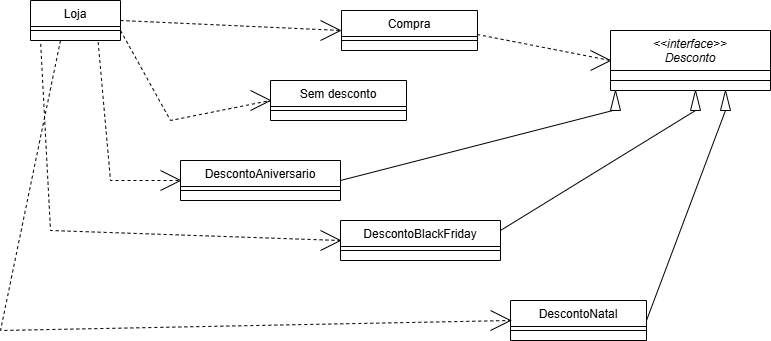

The diagram above was exported from draw.io. Its source (the exported page's mxGraphModel, read from the mxfile embedded in the PNG):
<mxGraphModel dx="1281" dy="527" grid="1" gridSize="10" guides="1" tooltips="1" connect="1" arrows="1" fold="1" page="1" pageScale="1" pageWidth="827" pageHeight="1169" math="0" shadow="0">
  <root>
    <mxCell id="WIyWlLk6GJQsqaUBKTNV-0" />
    <mxCell id="WIyWlLk6GJQsqaUBKTNV-1" parent="WIyWlLk6GJQsqaUBKTNV-0" />
    <mxCell id="zkfFHV4jXpPFQw0GAbJ--0" value="&lt;&lt;interface&gt;&gt;&#10;Desconto" style="swimlane;fontStyle=2;align=center;verticalAlign=top;childLayout=stackLayout;horizontal=1;startSize=40;horizontalStack=0;resizeParent=1;resizeLast=0;collapsible=1;marginBottom=0;rounded=0;shadow=0;strokeWidth=1;" parent="WIyWlLk6GJQsqaUBKTNV-1" vertex="1">
      <mxGeometry x="960" y="80" width="160" height="60" as="geometry">
        <mxRectangle x="230" y="140" width="160" height="26" as="alternateBounds" />
      </mxGeometry>
    </mxCell>
    <mxCell id="zkfFHV4jXpPFQw0GAbJ--4" value="" style="line;html=1;strokeWidth=1;align=left;verticalAlign=middle;spacingTop=-1;spacingLeft=3;spacingRight=3;rotatable=0;labelPosition=right;points=[];portConstraint=eastwest;" parent="zkfFHV4jXpPFQw0GAbJ--0" vertex="1">
      <mxGeometry y="40" width="160" height="20" as="geometry" />
    </mxCell>
    <mxCell id="zkfFHV4jXpPFQw0GAbJ--13" value="DescontoBlackFriday" style="swimlane;fontStyle=0;align=center;verticalAlign=top;childLayout=stackLayout;horizontal=1;startSize=26;horizontalStack=0;resizeParent=1;resizeLast=0;collapsible=1;marginBottom=0;rounded=0;shadow=0;strokeWidth=1;" parent="WIyWlLk6GJQsqaUBKTNV-1" vertex="1">
      <mxGeometry x="690" y="270" width="160" height="40" as="geometry">
        <mxRectangle x="340" y="380" width="170" height="26" as="alternateBounds" />
      </mxGeometry>
    </mxCell>
    <mxCell id="zkfFHV4jXpPFQw0GAbJ--15" value="" style="line;html=1;strokeWidth=1;align=left;verticalAlign=middle;spacingTop=-1;spacingLeft=3;spacingRight=3;rotatable=0;labelPosition=right;points=[];portConstraint=eastwest;" parent="zkfFHV4jXpPFQw0GAbJ--13" vertex="1">
      <mxGeometry y="26" width="160" height="8" as="geometry" />
    </mxCell>
    <mxCell id="zkfFHV4jXpPFQw0GAbJ--17" value="DescontoAniversario" style="swimlane;fontStyle=0;align=center;verticalAlign=top;childLayout=stackLayout;horizontal=1;startSize=26;horizontalStack=0;resizeParent=1;resizeLast=0;collapsible=1;marginBottom=0;rounded=0;shadow=0;strokeWidth=1;" parent="WIyWlLk6GJQsqaUBKTNV-1" vertex="1">
      <mxGeometry x="530" y="210" width="160" height="40" as="geometry">
        <mxRectangle x="550" y="140" width="160" height="26" as="alternateBounds" />
      </mxGeometry>
    </mxCell>
    <mxCell id="zkfFHV4jXpPFQw0GAbJ--23" value="" style="line;html=1;strokeWidth=1;align=left;verticalAlign=middle;spacingTop=-1;spacingLeft=3;spacingRight=3;rotatable=0;labelPosition=right;points=[];portConstraint=eastwest;" parent="zkfFHV4jXpPFQw0GAbJ--17" vertex="1">
      <mxGeometry y="26" width="160" height="8" as="geometry" />
    </mxCell>
    <mxCell id="jrzrH2ReWFfobeTwxlDJ-6" value="DescontoNatal" style="swimlane;fontStyle=0;align=center;verticalAlign=top;childLayout=stackLayout;horizontal=1;startSize=26;horizontalStack=0;resizeParent=1;resizeLast=0;collapsible=1;marginBottom=0;rounded=0;shadow=0;strokeWidth=1;" parent="WIyWlLk6GJQsqaUBKTNV-1" vertex="1">
      <mxGeometry x="860" y="350" width="136" height="40" as="geometry">
        <mxRectangle x="550" y="140" width="160" height="26" as="alternateBounds" />
      </mxGeometry>
    </mxCell>
    <mxCell id="jrzrH2ReWFfobeTwxlDJ-7" value="" style="line;html=1;strokeWidth=1;align=left;verticalAlign=middle;spacingTop=-1;spacingLeft=3;spacingRight=3;rotatable=0;labelPosition=right;points=[];portConstraint=eastwest;" parent="jrzrH2ReWFfobeTwxlDJ-6" vertex="1">
      <mxGeometry y="26" width="136" height="8" as="geometry" />
    </mxCell>
    <mxCell id="uEHd0SZ5kwI2vABD2zhX-18" value="Loja" style="swimlane;fontStyle=0;align=center;verticalAlign=top;childLayout=stackLayout;horizontal=1;startSize=26;horizontalStack=0;resizeParent=1;resizeLast=0;collapsible=1;marginBottom=0;rounded=0;shadow=0;strokeWidth=1;" parent="WIyWlLk6GJQsqaUBKTNV-1" vertex="1">
      <mxGeometry x="380" y="50" width="90" height="40" as="geometry">
        <mxRectangle x="340" y="380" width="170" height="26" as="alternateBounds" />
      </mxGeometry>
    </mxCell>
    <mxCell id="uEHd0SZ5kwI2vABD2zhX-19" value="" style="line;html=1;strokeWidth=1;align=left;verticalAlign=middle;spacingTop=-1;spacingLeft=3;spacingRight=3;rotatable=0;labelPosition=right;points=[];portConstraint=eastwest;" parent="uEHd0SZ5kwI2vABD2zhX-18" vertex="1">
      <mxGeometry y="26" width="90" height="8" as="geometry" />
    </mxCell>
    <mxCell id="yE7rzlmlXPvH3XVW16pp-60" value="" style="triangle;whiteSpace=wrap;html=1;direction=north;" parent="WIyWlLk6GJQsqaUBKTNV-1" vertex="1">
      <mxGeometry x="1070" y="140" width="10" height="20" as="geometry" />
    </mxCell>
    <mxCell id="ANVB3rBVbVlx-o3HCFjI-6" value="Sem desconto" style="swimlane;fontStyle=0;align=center;verticalAlign=top;childLayout=stackLayout;horizontal=1;startSize=26;horizontalStack=0;resizeParent=1;resizeLast=0;collapsible=1;marginBottom=0;rounded=0;shadow=0;strokeWidth=1;" vertex="1" parent="WIyWlLk6GJQsqaUBKTNV-1">
      <mxGeometry x="620" y="130" width="136" height="40" as="geometry">
        <mxRectangle x="550" y="140" width="160" height="26" as="alternateBounds" />
      </mxGeometry>
    </mxCell>
    <mxCell id="ANVB3rBVbVlx-o3HCFjI-7" value="" style="line;html=1;strokeWidth=1;align=left;verticalAlign=middle;spacingTop=-1;spacingLeft=3;spacingRight=3;rotatable=0;labelPosition=right;points=[];portConstraint=eastwest;" vertex="1" parent="ANVB3rBVbVlx-o3HCFjI-6">
      <mxGeometry y="26" width="136" height="8" as="geometry" />
    </mxCell>
    <mxCell id="ANVB3rBVbVlx-o3HCFjI-10" value="Compra" style="swimlane;fontStyle=0;align=center;verticalAlign=top;childLayout=stackLayout;horizontal=1;startSize=26;horizontalStack=0;resizeParent=1;resizeLast=0;collapsible=1;marginBottom=0;rounded=0;shadow=0;strokeWidth=1;" vertex="1" parent="WIyWlLk6GJQsqaUBKTNV-1">
      <mxGeometry x="691" y="60" width="136" height="40" as="geometry">
        <mxRectangle x="550" y="140" width="160" height="26" as="alternateBounds" />
      </mxGeometry>
    </mxCell>
    <mxCell id="ANVB3rBVbVlx-o3HCFjI-11" value="" style="line;html=1;strokeWidth=1;align=left;verticalAlign=middle;spacingTop=-1;spacingLeft=3;spacingRight=3;rotatable=0;labelPosition=right;points=[];portConstraint=eastwest;" vertex="1" parent="ANVB3rBVbVlx-o3HCFjI-10">
      <mxGeometry y="26" width="136" height="8" as="geometry" />
    </mxCell>
    <mxCell id="ANVB3rBVbVlx-o3HCFjI-14" value="" style="triangle;whiteSpace=wrap;html=1;direction=north;" vertex="1" parent="WIyWlLk6GJQsqaUBKTNV-1">
      <mxGeometry x="1040" y="140" width="10" height="20" as="geometry" />
    </mxCell>
    <mxCell id="ANVB3rBVbVlx-o3HCFjI-16" value="" style="triangle;whiteSpace=wrap;html=1;direction=north;" vertex="1" parent="WIyWlLk6GJQsqaUBKTNV-1">
      <mxGeometry x="960" y="140" width="10" height="20" as="geometry" />
    </mxCell>
    <mxCell id="ANVB3rBVbVlx-o3HCFjI-18" value="" style="endArrow=none;html=1;rounded=0;entryX=0;entryY=0.5;entryDx=0;entryDy=0;exitX=1;exitY=0.5;exitDx=0;exitDy=0;" edge="1" parent="WIyWlLk6GJQsqaUBKTNV-1" source="jrzrH2ReWFfobeTwxlDJ-6" target="yE7rzlmlXPvH3XVW16pp-60">
      <mxGeometry width="50" height="50" relative="1" as="geometry">
        <mxPoint x="830" y="230" as="sourcePoint" />
        <mxPoint x="880" y="180" as="targetPoint" />
      </mxGeometry>
    </mxCell>
    <mxCell id="ANVB3rBVbVlx-o3HCFjI-19" value="" style="endArrow=none;html=1;rounded=0;entryX=0;entryY=0.5;entryDx=0;entryDy=0;exitX=1;exitY=0.25;exitDx=0;exitDy=0;" edge="1" parent="WIyWlLk6GJQsqaUBKTNV-1" source="zkfFHV4jXpPFQw0GAbJ--13" target="ANVB3rBVbVlx-o3HCFjI-14">
      <mxGeometry width="50" height="50" relative="1" as="geometry">
        <mxPoint x="690" y="240" as="sourcePoint" />
        <mxPoint x="880" y="180" as="targetPoint" />
      </mxGeometry>
    </mxCell>
    <mxCell id="ANVB3rBVbVlx-o3HCFjI-21" value="" style="endArrow=none;html=1;rounded=0;entryX=0;entryY=0.25;entryDx=0;entryDy=0;exitX=1;exitY=0.5;exitDx=0;exitDy=0;" edge="1" parent="WIyWlLk6GJQsqaUBKTNV-1" source="zkfFHV4jXpPFQw0GAbJ--17" target="ANVB3rBVbVlx-o3HCFjI-16">
      <mxGeometry width="50" height="50" relative="1" as="geometry">
        <mxPoint x="830" y="230" as="sourcePoint" />
        <mxPoint x="880" y="180" as="targetPoint" />
      </mxGeometry>
    </mxCell>
    <mxCell id="ANVB3rBVbVlx-o3HCFjI-22" value="" style="endArrow=none;html=1;rounded=0;" edge="1" parent="WIyWlLk6GJQsqaUBKTNV-1">
      <mxGeometry width="50" height="50" relative="1" as="geometry">
        <mxPoint x="670" y="70" as="sourcePoint" />
        <mxPoint x="670" y="90" as="targetPoint" />
        <Array as="points">
          <mxPoint x="690" y="80" />
        </Array>
      </mxGeometry>
    </mxCell>
    <mxCell id="ANVB3rBVbVlx-o3HCFjI-24" value="" style="endArrow=none;html=1;rounded=0;" edge="1" parent="WIyWlLk6GJQsqaUBKTNV-1">
      <mxGeometry width="50" height="50" relative="1" as="geometry">
        <mxPoint x="940" y="100" as="sourcePoint" />
        <mxPoint x="940" y="120" as="targetPoint" />
        <Array as="points">
          <mxPoint x="960" y="110" />
        </Array>
      </mxGeometry>
    </mxCell>
    <mxCell id="ANVB3rBVbVlx-o3HCFjI-26" value="" style="endArrow=none;html=1;rounded=0;" edge="1" parent="WIyWlLk6GJQsqaUBKTNV-1">
      <mxGeometry width="50" height="50" relative="1" as="geometry">
        <mxPoint x="600" y="140" as="sourcePoint" />
        <mxPoint x="600" y="160" as="targetPoint" />
        <Array as="points">
          <mxPoint x="620" y="150" />
        </Array>
      </mxGeometry>
    </mxCell>
    <mxCell id="ANVB3rBVbVlx-o3HCFjI-31" value="" style="endArrow=none;html=1;rounded=0;" edge="1" parent="WIyWlLk6GJQsqaUBKTNV-1">
      <mxGeometry width="50" height="50" relative="1" as="geometry">
        <mxPoint x="670" y="280" as="sourcePoint" />
        <mxPoint x="670" y="300" as="targetPoint" />
        <Array as="points">
          <mxPoint x="690" y="290" />
        </Array>
      </mxGeometry>
    </mxCell>
    <mxCell id="ANVB3rBVbVlx-o3HCFjI-32" value="" style="endArrow=none;html=1;rounded=0;" edge="1" parent="WIyWlLk6GJQsqaUBKTNV-1">
      <mxGeometry width="50" height="50" relative="1" as="geometry">
        <mxPoint x="840" y="360" as="sourcePoint" />
        <mxPoint x="840" y="380" as="targetPoint" />
        <Array as="points">
          <mxPoint x="860" y="370" />
        </Array>
      </mxGeometry>
    </mxCell>
    <mxCell id="ANVB3rBVbVlx-o3HCFjI-35" value="" style="endArrow=none;html=1;rounded=0;" edge="1" parent="WIyWlLk6GJQsqaUBKTNV-1">
      <mxGeometry width="50" height="50" relative="1" as="geometry">
        <mxPoint x="510" y="220" as="sourcePoint" />
        <mxPoint x="510" y="240" as="targetPoint" />
        <Array as="points">
          <mxPoint x="530" y="230" />
        </Array>
      </mxGeometry>
    </mxCell>
    <mxCell id="ANVB3rBVbVlx-o3HCFjI-36" value="" style="endArrow=none;dashed=1;html=1;rounded=0;entryX=0;entryY=0.5;entryDx=0;entryDy=0;exitX=1;exitY=0.5;exitDx=0;exitDy=0;" edge="1" parent="WIyWlLk6GJQsqaUBKTNV-1" source="uEHd0SZ5kwI2vABD2zhX-18" target="ANVB3rBVbVlx-o3HCFjI-10">
      <mxGeometry width="50" height="50" relative="1" as="geometry">
        <mxPoint x="380" y="270" as="sourcePoint" />
        <mxPoint x="570" y="90" as="targetPoint" />
      </mxGeometry>
    </mxCell>
    <mxCell id="ANVB3rBVbVlx-o3HCFjI-37" value="" style="endArrow=none;dashed=1;html=1;rounded=0;exitX=1;exitY=0.75;exitDx=0;exitDy=0;" edge="1" parent="WIyWlLk6GJQsqaUBKTNV-1" source="uEHd0SZ5kwI2vABD2zhX-18">
      <mxGeometry width="50" height="50" relative="1" as="geometry">
        <mxPoint x="540" y="70" as="sourcePoint" />
        <mxPoint x="620" y="150" as="targetPoint" />
        <Array as="points">
          <mxPoint x="520" y="170" />
        </Array>
      </mxGeometry>
    </mxCell>
    <mxCell id="ANVB3rBVbVlx-o3HCFjI-38" value="" style="endArrow=none;dashed=1;html=1;rounded=0;entryX=0.75;entryY=1;entryDx=0;entryDy=0;" edge="1" parent="WIyWlLk6GJQsqaUBKTNV-1" target="uEHd0SZ5kwI2vABD2zhX-18">
      <mxGeometry width="50" height="50" relative="1" as="geometry">
        <mxPoint x="528" y="230" as="sourcePoint" />
        <mxPoint x="570" y="120" as="targetPoint" />
        <Array as="points">
          <mxPoint x="460" y="230" />
        </Array>
      </mxGeometry>
    </mxCell>
    <mxCell id="ANVB3rBVbVlx-o3HCFjI-39" value="" style="endArrow=none;dashed=1;html=1;rounded=0;exitX=0;exitY=0.5;exitDx=0;exitDy=0;" edge="1" parent="WIyWlLk6GJQsqaUBKTNV-1" source="zkfFHV4jXpPFQw0GAbJ--13">
      <mxGeometry width="50" height="50" relative="1" as="geometry">
        <mxPoint x="520" y="220" as="sourcePoint" />
        <mxPoint x="390" y="90" as="targetPoint" />
        <Array as="points">
          <mxPoint x="400" y="280" />
        </Array>
      </mxGeometry>
    </mxCell>
    <mxCell id="ANVB3rBVbVlx-o3HCFjI-40" value="" style="endArrow=none;dashed=1;html=1;rounded=0;" edge="1" parent="WIyWlLk6GJQsqaUBKTNV-1">
      <mxGeometry width="50" height="50" relative="1" as="geometry">
        <mxPoint x="410" y="90" as="sourcePoint" />
        <mxPoint x="860.7618931361607" y="370" as="targetPoint" />
        <Array as="points">
          <mxPoint x="350" y="380" />
        </Array>
      </mxGeometry>
    </mxCell>
    <mxCell id="ANVB3rBVbVlx-o3HCFjI-41" value="" style="endArrow=none;dashed=1;html=1;rounded=0;exitX=0.997;exitY=0.599;exitDx=0;exitDy=0;exitPerimeter=0;" edge="1" parent="WIyWlLk6GJQsqaUBKTNV-1" source="ANVB3rBVbVlx-o3HCFjI-10">
      <mxGeometry width="50" height="50" relative="1" as="geometry">
        <mxPoint x="910" y="190" as="sourcePoint" />
        <mxPoint x="960" y="110" as="targetPoint" />
      </mxGeometry>
    </mxCell>
  </root>
</mxGraphModel>